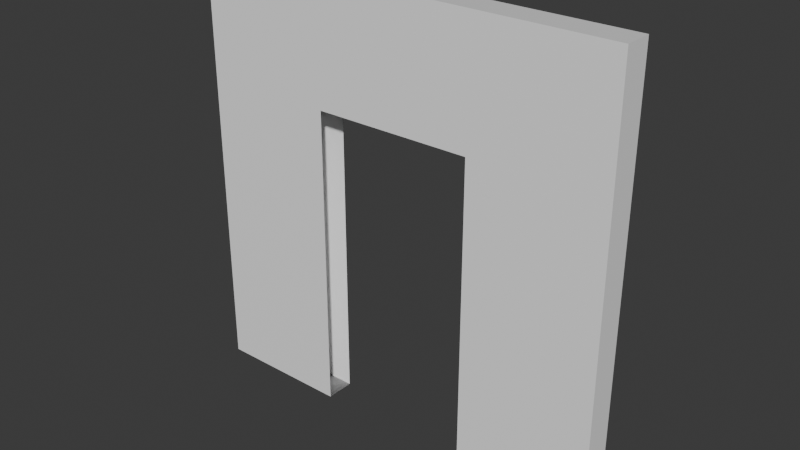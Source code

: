 # Source: parede.blend  (saved by Blender 5.0.118; exported with 4.5.12 LTS)
import bpy
from mathutils import Matrix  # noqa: F401  (used for matrix-valued properties, if any)

bpy.ops.wm.read_factory_settings(use_empty=True)
scene = bpy.context.scene
scene.name = 'Scene'

# ---- images (referenced by path relative to the original .blend; pixels are not part of the script)
import os
ASSET_DIR = os.environ.get("B2B_ASSET_DIR", "")  # directory of the original .blend (textures are referenced by path, not embedded)
HERE = os.path.dirname(os.path.abspath(__file__))  # packed textures are extracted next to this script under _unpacked/

def load_image(name, relpath, width, height, colorspace="sRGB"):
    """Load a texture the original file referenced (path relative to the .blend, or extracted next to this script)."""
    p = next((c for c in (os.path.join(HERE, relpath), os.path.join(ASSET_DIR, relpath)) if relpath and os.path.exists(c)), "")
    if p:
        img = bpy.data.images.load(p, check_existing=True)
        img.name = name
    else:  # same state as the original file: an image datablock whose file is absent (Cycles renders it pink)
        img = bpy.data.images.new(name, width, height)
        img.source = "FILE"
        img.filepath = "//" + (relpath or name)
    img.colorspace_settings.name = colorspace
    return img
img_dfk_wall_a_normal_png = load_image('dfk_wall_a_normal.png', 'dfk_wall_a_normal.png', 1024, 1024, 'Non-Color')

# ---- materials (node trees are filled in below, after node groups)
mat_dfk_wall_a_001 = bpy.data.materials.new('dfk_wall_a.001')
mat_dfk_wall_a_001.diffuse_color = (1.0, 1.0, 1.0, 1.0)
mat_dfk_wall_a_001.roughness = 0.5

# ---- material node trees
mat_dfk_wall_a_001.use_nodes = True; mat_dfk_wall_a_001.node_tree.nodes.clear()
_N = mat_dfk_wall_a_001.node_tree.nodes; _L = mat_dfk_wall_a_001.node_tree.links
n0 = _N.new('ShaderNodeBsdfPrincipled'); n0.name = 'Principled BSDF'; n0.location = (0, 300)
n0.inputs[0].default_value = (1.0, 1.0, 1.0, 1.0)
n0.inputs[27].default_value = (0.0, 0.0, 0.0, 1.0)
n0.inputs[28].default_value = 1.0
n1 = _N.new('ShaderNodeOutputMaterial'); n1.name = 'Material Output'; n1.location = (280, 300)
n2 = _N.new('ShaderNodeTexImage'); n2.name = 'Image Texture'; n2.location = (-480, 300)
n2.image = img_dfk_wall_a_normal_png
n3 = _N.new('ShaderNodeNormalMap'); n3.name = 'Normal Map'; n3.location = (-200, 300)
_L.new(n2.outputs[0], n3.inputs[1])
_L.new(n3.outputs[0], n0.inputs[5])
_L.new(n0.outputs[0], n1.inputs[0])
n1.is_active_output = True

# ---- world
world_world = bpy.data.worlds.new('World'); scene.world = world_world
world_world.use_nodes = True; world_world.node_tree.nodes.clear()
_N = world_world.node_tree.nodes; _L = world_world.node_tree.links
n0 = _N.new('ShaderNodeOutputWorld'); n0.name = 'World Output'; n0.location = (200, 100)
n1 = _N.new('ShaderNodeBackground'); n1.name = 'Background'; n1.location = (-200, 100)
n1.inputs[0].default_value = (0.05088, 0.05088, 0.05088, 1.0)
_L.new(n1.outputs[0], n0.inputs[0])
n0.is_active_output = True
world_world.color = (0.05088, 0.05088, 0.05088)
world_world.sun_shadow_jitter_overblur = 0.0

# ---- meshes
me_scene_001 = bpy.data.meshes.new('Scene.001')
me_scene_001.from_pydata([(0.0, -50.0, 50.0), (-25.0, -50.0, 50.0), (-25.0, -25.0, 50.0), (0.0, -25.0, 50.0), (-50.0, -50.0, 50.0), (-50.0, -25.0, 50.0), (-50.0, 0.0, 50.0), (-25.0, 0.0, 50.0), (0.0, 0.0, 50.0), (-25.0, 25.0, 50.0), (0.0, 25.0, 50.0), (-50.0, 25.0, 50.0), (-50.0, 50.0, 50.0), (-25.0, 50.0, 50.0), (0.0, 50.0, 50.0), (50.0, 0.0, 50.0), (25.0, 0.0, 50.0), (25.0, 25.0, 50.0), (50.0, 25.0, 50.0), (25.0, 50.0, 50.0), (50.0, 50.0, 50.0), (50.0, -50.0, 50.0), (25.0, -50.0, 50.0), (25.0, -25.0, 50.0), (50.0, -25.0, 50.0), (-50.0, 50.0, 0.0), (-25.0, 50.0, 0.0), (-25.0, 50.0, 25.0), (-50.0, 50.0, 25.0), (0.0, 50.0, 0.0), (0.0, 50.0, 25.0), (-50.0, 50.0, -50.0), (-25.0, 50.0, -50.0), (-25.0, 50.0, -25.0), (-50.0, 50.0, -25.0), (0.0, 50.0, -50.0), (0.0, 50.0, -25.0), (25.0, 50.0, -50.0), (25.0, 50.0, -25.0), (50.0, 50.0, -50.0), (50.0, 50.0, -25.0), (50.0, 50.0, 0.0), (25.0, 50.0, 0.0), (25.0, 50.0, 25.0), (50.0, 50.0, 25.0), (0.0, 0.0, -50.0), (0.0, 25.0, -50.0), (-25.0, 25.0, -50.0), (-25.0, 0.0, -50.0), (-50.0, 25.0, -50.0), (-50.0, 0.0, -50.0), (0.0, -50.0, -50.0), (0.0, -25.0, -50.0), (-25.0, -25.0, -50.0), (-25.0, -50.0, -50.0), (-50.0, -25.0, -50.0), (-50.0, -50.0, -50.0), (50.0, -50.0, -50.0), (50.0, -25.0, -50.0), (25.0, -25.0, -50.0), (25.0, -50.0, -50.0), (50.0, 0.0, -50.0), (25.0, 0.0, -50.0), (50.0, 25.0, -50.0), (25.0, 25.0, -50.0), (-50.0, -50.0, -25.0), (-25.0, -50.0, -25.0), (-50.0, -50.0, 0.0), (-25.0, -50.0, 0.0), (0.0, -50.0, 0.0), (0.0, -50.0, -25.0), (-50.0, -50.0, 25.0), (-25.0, -50.0, 25.0), (0.0, -50.0, 25.0), (25.0, -50.0, 25.0), (25.0, -50.0, 0.0), (50.0, -50.0, 25.0), (50.0, -50.0, 0.0), (25.0, -50.0, -25.0), (50.0, -50.0, -25.0), (50.0, -25.0, 25.0), (50.0, 0.0, 25.0), (50.0, 0.0, 0.0), (50.0, -25.0, 0.0), (50.0, 25.0, 25.0), (50.0, 25.0, 0.0), (50.0, 25.0, -25.0), (50.0, 0.0, -25.0), (50.0, -25.0, -25.0), (-50.0, -25.0, -25.0), (-50.0, -25.0, 0.0), (-50.0, 0.0, -25.0), (-50.0, 0.0, 0.0), (-50.0, 25.0, -25.0), (-50.0, 25.0, 0.0), (-50.0, 0.0, 25.0), (-50.0, 25.0, 25.0), (-50.0, -25.0, 25.0), (-50.0, 50.0, 18.45), (-25.0, 50.0, 18.45), (0.0, 50.0, 18.45), (25.0, 50.0, 18.45), (50.0, 50.0, 18.45), (-50.0, -50.0, 18.45), (-25.0, -50.0, 18.45), (0.0, -50.0, 18.45), (25.0, -50.0, 18.45), (50.0, -50.0, 18.45), (50.0, -25.0, 18.45), (50.0, 0.0, 18.45), (50.0, 25.0, 18.45), (-50.0, 0.0, 18.45), (-50.0, 25.0, 18.45), (-50.0, -25.0, 18.45), (-25.0, 50.0, -18.62), (0.0, 50.0, -18.62), (-50.0, 50.0, -18.62), (25.0, 50.0, -18.62), (50.0, 50.0, -18.62), (-50.0, -50.0, -18.62), (-25.0, -50.0, -18.62), (0.0, -50.0, -18.62), (25.0, -50.0, -18.62), (50.0, -50.0, -18.62), (50.0, 0.0, -18.62), (50.0, 25.0, -18.62), (50.0, -25.0, -18.62), (-50.0, -25.0, -18.62), (-50.0, 0.0, -18.62), (-50.0, 25.0, -18.62), (0.0, 21.65, 50.0), (-25.0, 21.65, 50.0), (-50.0, 21.65, 50.0), (50.0, 21.65, 50.0), (25.0, 21.65, 50.0), (0.0, 21.65, -50.0), (-25.0, 21.65, -50.0), (-50.0, 21.65, -50.0), (50.0, 21.65, -50.0), (25.0, 21.65, -50.0), (50.0, 21.65, 25.0), (50.0, 21.65, 0.0), (50.0, 21.65, -25.0), (-50.0, 21.65, 0.0), (-50.0, 21.65, -25.0), (-50.0, 21.65, 25.0), (-50.0, 21.65, 18.45), (50.0, 21.65, 18.45), (-50.0, 21.65, -18.62), (50.0, 21.65, -18.62)], [(119, 67), (120, 68), (106, 75), (107, 77), (108, 83), (109, 82), (127, 90), (128, 92), (67, 103), (68, 104), (69, 105), (92, 111), (90, 113), (69, 121), (75, 122), (77, 123), (82, 124), (83, 126)], [(0, 3, 2, 1), (1, 2, 5, 4), (2, 7, 6, 5), (3, 8, 7, 2), (130, 10, 9, 131), (131, 9, 11, 132), (9, 13, 12, 11), (10, 14, 13, 9), (133, 18, 17, 134), (134, 17, 10, 130), (17, 19, 14, 10), (18, 20, 19, 17), (21, 24, 23, 22), (22, 23, 3, 0), (23, 16, 8, 3), (24, 15, 16, 23), (98, 28, 27, 99), (99, 27, 30, 100), (27, 13, 14, 30), (28, 12, 13, 27), (31, 34, 33, 32), (32, 33, 36, 35), (114, 26, 29, 115), (116, 25, 26, 114), (35, 36, 38, 37), (37, 38, 40, 39), (117, 42, 41, 118), (115, 29, 42, 117), (100, 30, 43, 101), (101, 43, 44, 102), (43, 19, 20, 44), (30, 14, 19, 43), (135, 136, 47, 46), (46, 47, 32, 35), (47, 49, 31, 32), (136, 137, 49, 47), (51, 54, 53, 52), (52, 53, 48, 45), (53, 55, 50, 48), (54, 56, 55, 53), (57, 60, 59, 58), (58, 59, 62, 61), (59, 52, 45, 62), (60, 51, 52, 59), (138, 139, 64, 63), (63, 64, 37, 39), (64, 46, 35, 37), (139, 135, 46, 64), (56, 54, 66, 65), (54, 51, 70, 66), (103, 104, 72, 71), (71, 72, 1, 4), (72, 73, 0, 1), (104, 105, 73, 72), (105, 106, 74, 73), (73, 74, 22, 0), (74, 76, 21, 22), (106, 107, 76, 74), (51, 60, 78, 70), (60, 57, 79, 78), (21, 76, 80, 24), (24, 80, 81, 15), (133, 140, 84, 18), (18, 84, 44, 20), (110, 85, 41, 102), (147, 141, 85, 110), (149, 142, 86, 125), (125, 86, 40, 118), (86, 63, 39, 40), (142, 138, 63, 86), (123, 79, 88, 126), (126, 88, 87, 124), (88, 58, 61, 87), (79, 57, 58, 88), (119, 127, 89, 65), (65, 89, 55, 56), (89, 91, 50, 55), (127, 128, 91, 89), (148, 129, 93, 144), (144, 93, 49, 137), (93, 34, 31, 49), (129, 116, 34, 93), (132, 11, 96, 145), (146, 112, 94, 143), (112, 98, 25, 94), (11, 12, 28, 96), (4, 5, 97, 71), (5, 6, 95, 97), (97, 95, 111, 113), (71, 97, 113, 103), (96, 28, 98, 112), (145, 96, 112, 146), (140, 147, 110, 84), (84, 110, 102, 44), (76, 107, 108, 80), (80, 108, 109, 81), (42, 101, 102, 41), (29, 100, 101, 42), (26, 99, 100, 29), (25, 98, 99, 26), (94, 25, 116, 129), (143, 94, 129, 148), (85, 125, 118, 41), (141, 149, 125, 85), (78, 79, 123, 122), (70, 78, 122, 121), (66, 70, 121, 120), (65, 66, 120, 119), (36, 115, 117, 38), (38, 117, 118, 40), (34, 116, 114, 33), (33, 114, 115, 36), (81, 109, 147, 140), (95, 145, 146, 111), (6, 132, 145, 95), (91, 144, 137, 50), (128, 148, 144, 91), (87, 61, 138, 142), (124, 87, 142, 149), (15, 81, 140, 133), (62, 45, 135, 139), (61, 62, 139, 138), (48, 50, 137, 136), (45, 48, 136, 135), (16, 134, 130, 8), (15, 133, 134, 16), (7, 131, 132, 6), (8, 130, 131, 7)])
me_scene_001.polygons.foreach_set('use_smooth', [True] * 128)
_k = set([(0, 1), (0, 22), (1, 4), (4, 5), (4, 71), (5, 6), (6, 132), (11, 12), (11, 132), (12, 13), (12, 28), (13, 14), (14, 19), (15, 24), (15, 133), (18, 20), (18, 133), (19, 20), (20, 44), (21, 22), (21, 24), (21, 76), (25, 98), (25, 116), (28, 98), (31, 32), (31, 34), (31, 49), (32, 35), (34, 116), (35, 37), (37, 39), (39, 40), (39, 63), (40, 118), (41, 102), (41, 118), (44, 102), (49, 137), (50, 55), (50, 137), (51, 54), (51, 60), (54, 56), (55, 56), (56, 65), (57, 58), (57, 60), (57, 79), (58, 61), (61, 138), (63, 138), (65, 119), (67, 103), (67, 119), (71, 103), (76, 107), (77, 107), (77, 123), (79, 123)])
me_scene_001.attributes.new('sharp_edge', 'BOOLEAN', 'EDGE').data.foreach_set('value', [ (min(e.vertices), max(e.vertices)) in _k for e in me_scene_001.edges])
_uv = me_scene_001.uv_layers.new(name='UVSet0')
_uv.uv.foreach_set('vector', [0.5, 0.0, 0.5, 0.25, 0.25, 0.25, 0.25, 0.0, 0.25, 0.0, 0.25, 0.25, 0.0, 0.25, 0.0, 0.0, 0.25, 0.25, 0.25, 0.5, 0.0, 0.5, 0.0, 0.25, 0.5, 0.25, 0.5, 0.5, 0.25, 0.5, 0.25, 0.25, 0.5, 0.7165, 0.5, 0.75, 0.25, 0.75, 0.25, 0.7165, 0.25, 0.7165, 0.25, 0.75, 0.0, 0.75, 0.0, 0.7165, 0.25, 0.75, 0.25, 1.0, 0.0, 1.0, 0.0, 0.75, 0.5, 0.75, 0.5, 1.0, 0.25, 1.0, 0.25, 0.75, 1.0, 0.7165, 1.0, 0.75, 0.75, 0.75, 0.75, 0.7165, 0.75, 0.7165, 0.75, 0.75, 0.5, 0.75, 0.5, 0.7165, 0.75, 0.75, 0.75, 1.0, 0.5, 1.0, 0.5, 0.75, 1.0, 0.75, 1.0, 1.0, 0.75, 1.0, 0.75, 0.75, 1.0, 0.0, 1.0, 0.25, 0.75, 0.25, 0.75, 0.0, 0.75, 0.0, 0.75, 0.25, 0.5, 0.25, 0.5, 0.0, 0.75, 0.25, 0.75, 0.5, 0.5, 0.5, 0.5, 0.25, 1.0, 0.25, 1.0, 0.5, 0.75, 0.5, 0.75, 0.25, 0.0, 0.3155, 0.0, 0.25, 0.25, 0.25, 0.25, 0.3155, 0.25, 0.3155, 0.25, 0.25, 0.5, 0.25, 0.5, 0.3155, 0.25, 0.25, 0.25, 0.0, 0.5, 0.0, 0.5, 0.25, 0.0, 0.25, 0.0, 0.0, 0.25, 0.0, 0.25, 0.25, 0.0, 1.0, 0.0, 0.75, 0.25, 0.75, 0.25, 1.0, 0.25, 1.0, 0.25, 0.75, 0.5, 0.75, 0.5, 1.0, 0.25, 0.6862, 0.25, 0.5, 0.5, 0.5, 0.5, 0.6862, 0.0, 0.6862, 0.0, 0.5, 0.25, 0.5, 0.25, 0.6862, 0.5, 1.0, 0.5, 0.75, 0.75, 0.75, 0.75, 1.0, 0.75, 1.0, 0.75, 0.75, 1.0, 0.75, 1.0, 1.0, 0.75, 0.6862, 0.75, 0.5, 1.0, 0.5, 1.0, 0.6862, 0.5, 0.6862, 0.5, 0.5, 0.75, 0.5, 0.75, 0.6862, 0.5, 0.3155, 0.5, 0.25, 0.75, 0.25, 0.75, 0.3155, 0.75, 0.3155, 0.75, 0.25, 1.0, 0.25, 1.0, 0.3155, 0.75, 0.25, 0.75, 0.0, 1.0, 0.0, 1.0, 0.25, 0.5, 0.25, 0.5, 0.0, 0.75, 0.0, 0.75, 0.25, 0.5, 0.2835, 0.25, 0.2835, 0.25, 0.25, 0.5, 0.25, 0.5, 0.25, 0.25, 0.25, 0.25, 0.0, 0.5, 0.0, 0.25, 0.25, 0.0, 0.25, 0.0, 0.0, 0.25, 0.0, 0.25, 0.2835, 0.0, 0.2835, 0.0, 0.25, 0.25, 0.25, 0.5, 1.0, 0.25, 1.0, 0.25, 0.75, 0.5, 0.75, 0.5, 0.75, 0.25, 0.75, 0.25, 0.5, 0.5, 0.5, 0.25, 0.75, 0.0, 0.75, 0.0, 0.5, 0.25, 0.5, 0.25, 1.0, 0.0, 1.0, 0.0, 0.75, 0.25, 0.75, 1.0, 1.0, 0.75, 1.0, 0.75, 0.75, 1.0, 0.75, 1.0, 0.75, 0.75, 0.75, 0.75, 0.5, 1.0, 0.5, 0.75, 0.75, 0.5, 0.75, 0.5, 0.5, 0.75, 0.5, 0.75, 1.0, 0.5, 1.0, 0.5, 0.75, 0.75, 0.75, 1.0, 0.2835, 0.75, 0.2835, 0.75, 0.25, 1.0, 0.25, 1.0, 0.25, 0.75, 0.25, 0.75, 0.0, 1.0, 0.0, 0.75, 0.25, 0.5, 0.25, 0.5, 0.0, 0.75, 0.0, 0.75, 0.2835, 0.5, 0.2835, 0.5, 0.25, 0.75, 0.25, 0.0, 0.0, 0.25, 0.0, 0.25, 0.25, 0.0, 0.25, 0.25, 0.0, 0.5, 0.0, 0.5, 0.25, 0.25, 0.25, 0.0, 0.6845, 0.25, 0.6845, 0.25, 0.75, 0.0, 0.75, 0.0, 0.75, 0.25, 0.75, 0.25, 1.0, 0.0, 1.0, 0.25, 0.75, 0.5, 0.75, 0.5, 1.0, 0.25, 1.0, 0.25, 0.6845, 0.5, 0.6845, 0.5, 0.75, 0.25, 0.75, 0.5, 0.6845, 0.75, 0.6845, 0.75, 0.75, 0.5, 0.75, 0.5, 0.75, 0.75, 0.75, 0.75, 1.0, 0.5, 1.0, 0.75, 0.75, 1.0, 0.75, 1.0, 1.0, 0.75, 1.0, 0.75, 0.6845, 1.0, 0.6845, 1.0, 0.75, 0.75, 0.75, 0.5, 0.0, 0.75, 0.0, 0.75, 0.25, 0.5, 0.25, 0.75, 0.0, 1.0, 0.0, 1.0, 0.25, 0.75, 0.25, 0.0, 0.0, 0.25, 0.0, 0.25, 0.25, 0.0, 0.25, 0.0, 0.25, 0.25, 0.25, 0.25, 0.5, 0.0, 0.5, 0.0, 0.7165, 0.25, 0.7165, 0.25, 0.75, 0.0, 0.75, 0.0, 0.75, 0.25, 0.75, 0.25, 1.0, 0.0, 1.0, 0.3155, 0.75, 0.5, 0.75, 0.5, 1.0, 0.3155, 1.0, 0.3155, 0.7165, 0.5, 0.7165, 0.5, 0.75, 0.3155, 0.75, 0.6862, 0.7165, 0.75, 0.7165, 0.75, 0.75, 0.6862, 0.75, 0.6862, 0.75, 0.75, 0.75, 0.75, 1.0, 0.6862, 1.0, 0.75, 0.75, 1.0, 0.75, 1.0, 1.0, 0.75, 1.0, 0.75, 0.7165, 1.0, 0.7165, 1.0, 0.75, 0.75, 0.75, 0.6862, 0.0, 0.75, 0.0, 0.75, 0.25, 0.6862, 0.25, 0.6862, 0.25, 0.75, 0.25, 0.75, 0.5, 0.6862, 0.5, 0.75, 0.25, 1.0, 0.25, 1.0, 0.5, 0.75, 0.5, 0.75, 0.0, 1.0, 0.0, 1.0, 0.25, 0.75, 0.25, 0.3138, 0.0, 0.3138, 0.25, 0.25, 0.25, 0.25, 0.0, 0.25, 0.0, 0.25, 0.25, 0.0, 0.25, 0.0, 0.0, 0.25, 0.25, 0.25, 0.5, 0.0, 0.5, 0.0, 0.25, 0.3138, 0.25, 0.3138, 0.5, 0.25, 0.5, 0.25, 0.25, 0.3138, 0.7165, 0.3138, 0.75, 0.25, 0.75, 0.25, 0.7165, 0.25, 0.7165, 0.25, 0.75, 0.0, 0.75, 0.0, 0.7165, 0.25, 0.75, 0.25, 1.0, 0.0, 1.0, 0.0, 0.75, 0.3138, 0.75, 0.3138, 1.0, 0.25, 1.0, 0.25, 0.75, 1.0, 0.7165, 1.0, 0.75, 0.75, 0.75, 0.75, 0.7165, 0.6845, 0.7165, 0.6845, 0.75, 0.5, 0.75, 0.5, 0.7165, 0.6845, 0.75, 0.6845, 1.0, 0.5, 1.0, 0.5, 0.75, 1.0, 0.75, 1.0, 1.0, 0.75, 1.0, 0.75, 0.75, 1.0, 0.0, 1.0, 0.25, 0.75, 0.25, 0.75, 0.0, 1.0, 0.25, 1.0, 0.5, 0.75, 0.5, 0.75, 0.25, 0.75, 0.25, 0.75, 0.5, 0.6845, 0.5, 0.6845, 0.25, 0.75, 0.0, 0.75, 0.25, 0.6845, 0.25, 0.6845, 0.0, 0.75, 0.75, 0.75, 1.0, 0.6845, 1.0, 0.6845, 0.75, 0.75, 0.7165, 0.75, 0.75, 0.6845, 0.75, 0.6845, 0.7165, 0.25, 0.7165, 0.3155, 0.7165, 0.3155, 0.75, 0.25, 0.75, 0.25, 0.75, 0.3155, 0.75, 0.3155, 1.0, 0.25, 1.0, 0.25, 0.0, 0.3155, 0.0, 0.3155, 0.25, 0.25, 0.25, 0.25, 0.25, 0.3155, 0.25, 0.3155, 0.5, 0.25, 0.5, 0.75, 0.5, 0.75, 0.3155, 1.0, 0.3155, 1.0, 0.5, 0.5, 0.5, 0.5, 0.3155, 0.75, 0.3155, 0.75, 0.5, 0.25, 0.5, 0.25, 0.3155, 0.5, 0.3155, 0.5, 0.5, 0.0, 0.5, 0.0, 0.3155, 0.25, 0.3155, 0.25, 0.5, 0.5, 0.75, 0.5, 1.0, 0.3138, 1.0, 0.3138, 0.75, 0.5, 0.7165, 0.5, 0.75, 0.3138, 0.75, 0.3138, 0.7165, 0.5, 0.75, 0.6862, 0.75, 0.6862, 1.0, 0.5, 1.0, 0.5, 0.7165, 0.6862, 0.7165, 0.6862, 0.75, 0.5, 0.75, 0.75, 0.25, 1.0, 0.25, 1.0, 0.3138, 0.75, 0.3138, 0.5, 0.25, 0.75, 0.25, 0.75, 0.3138, 0.5, 0.3138, 0.25, 0.25, 0.5, 0.25, 0.5, 0.3138, 0.25, 0.3138, 0.0, 0.25, 0.25, 0.25, 0.25, 0.3138, 0.0, 0.3138, 0.5, 0.75, 0.5, 0.6862, 0.75, 0.6862, 0.75, 0.75, 0.75, 0.75, 0.75, 0.6862, 1.0, 0.6862, 1.0, 0.75, 0.0, 0.75, 0.0, 0.6862, 0.25, 0.6862, 0.25, 0.75, 0.25, 0.75, 0.25, 0.6862, 0.5, 0.6862, 0.5, 0.75, 0.25, 0.5, 0.3155, 0.5, 0.3155, 0.7165, 0.25, 0.7165, 0.75, 0.5, 0.75, 0.7165, 0.6845, 0.7165, 0.6845, 0.5, 1.0, 0.5, 1.0, 0.7165, 0.75, 0.7165, 0.75, 0.5, 0.25, 0.5, 0.25, 0.7165, 0.0, 0.7165, 0.0, 0.5, 0.3138, 0.5, 0.3138, 0.7165, 0.25, 0.7165, 0.25, 0.5, 0.75, 0.5, 1.0, 0.5, 1.0, 0.7165, 0.75, 0.7165, 0.6862, 0.5, 0.75, 0.5, 0.75, 0.7165, 0.6862, 0.7165, 0.0, 0.5, 0.25, 0.5, 0.25, 0.7165, 0.0, 0.7165, 0.75, 0.5, 0.5, 0.5, 0.5, 0.2835, 0.75, 0.2835, 1.0, 0.5, 0.75, 0.5, 0.75, 0.2835, 1.0, 0.2835, 0.25, 0.5, 0.0, 0.5, 0.0, 0.2835, 0.25, 0.2835, 0.5, 0.5, 0.25, 0.5, 0.25, 0.2835, 0.5, 0.2835, 0.75, 0.5, 0.75, 0.7165, 0.5, 0.7165, 0.5, 0.5, 1.0, 0.5, 1.0, 0.7165, 0.75, 0.7165, 0.75, 0.5, 0.25, 0.5, 0.25, 0.7165, 0.0, 0.7165, 0.0, 0.5, 0.5, 0.5, 0.5, 0.7165, 0.25, 0.7165, 0.25, 0.5])
me_scene_001.materials.append(mat_dfk_wall_a_001)
me_scene_001.update()
me_scene_001.normals_split_custom_set([tuple(v) for v in zip(*[iter([0.0, 0.0, 1.0, 0.0, 0.0, 1.0, 0.0, 0.0, 1.0, 0.0, 0.0, 1.0, 0.0, 0.0, 1.0, 0.0, 0.0, 1.0, 0.0, 0.0, 1.0, 0.0, 0.0, 1.0, 0.0, 0.0, 1.0, 0.0, 0.0, 1.0, 0.0, 0.0, 1.0, 0.0, 0.0, 1.0, 0.0, 0.0, 1.0, 0.0, 0.0, 1.0, 0.0, 0.0, 1.0, 0.0, 0.0, 1.0, 0.0, 0.0, 1.0, 0.0, 0.0, 1.0, 0.0, 0.0, 1.0, 0.0, 0.0, 1.0, 0.0, 0.0, 1.0, 0.0, 0.0, 1.0, 0.0, 0.0, 1.0, 0.0, 0.0, 1.0, 0.0, 0.0, 1.0, 0.0, 0.0, 1.0, 0.0, 0.0, 1.0, 0.0, 0.0, 1.0, 0.0, 0.0, 1.0, 0.0, 0.0, 1.0, 0.0, 0.0, 1.0, 0.0, 0.0, 1.0, 0.0, 0.0, 1.0, 0.0, 0.0, 1.0, 0.0, 0.0, 1.0, 0.0, 0.0, 1.0, 0.0, 0.0, 1.0, 0.0, 0.0, 1.0, 0.0, 0.0, 1.0, 0.0, 0.0, 1.0, 0.0, 0.0, 1.0, 0.0, 0.0, 1.0, 0.0, 0.0, 1.0, 0.0, 0.0, 1.0, 0.0, 0.0, 1.0, 0.0, 0.0, 1.0, 0.0, 0.0, 1.0, 0.0, 0.0, 1.0, 0.0, 0.0, 1.0, 0.0, 0.0, 1.0, 0.0, 0.0, 1.0, 0.0, 0.0, 1.0, 0.0, 0.0, 1.0, 0.0, 0.0, 1.0, 0.0, 0.0, 1.0, 0.0, 0.0, 1.0, 0.0, 0.0, 1.0, 0.0, 0.0, 1.0, 0.0, 0.0, 1.0, 0.0, 0.0, 1.0, 0.0, 0.0, 1.0, 0.0, 0.0, 1.0, 0.0, 0.0, 1.0, 0.0, 0.0, 1.0, 0.0, 1.0, 0.0, 0.0, 1.0, 0.0, 0.0, 1.0, 0.0, 0.0, 1.0, 0.0, 0.0, 1.0, 0.0, 0.0, 1.0, 0.0, 0.0, 1.0, 0.0, 0.0, 1.0, 0.0, 0.0, 1.0, 0.0, 0.0, 1.0, 0.0, 0.0, 1.0, 0.0, 0.0, 1.0, 0.0, 0.0, 1.0, 0.0, 0.0, 1.0, 0.0, 0.0, 1.0, 0.0, 0.0, 1.0, 0.0, 0.0, 1.0, 0.0, 0.0, 1.0, 0.0, 0.0, 1.0, 0.0, 0.0, 1.0, 0.0, 0.0, 1.0, 0.0, 0.0, 1.0, 0.0, 0.0, 1.0, 0.0, 0.0, 1.0, 0.0, 0.0, 1.0, 0.0, 0.0, 1.0, 0.0, 0.0, 1.0, 0.0, 0.0, 1.0, 0.0, 0.0, 1.0, 0.0, 0.0, 1.0, 0.0, 0.0, 1.0, 0.0, 0.0, 1.0, 0.0, 0.0, 1.0, 0.0, 0.0, 1.0, 0.0, 0.0, 1.0, 0.0, 0.0, 1.0, 0.0, 0.0, 1.0, 0.0, 0.0, 1.0, 0.0, 0.0, 1.0, 0.0, 0.0, 1.0, 0.0, 0.0, 1.0, 0.0, 0.0, 1.0, 0.0, 0.0, 1.0, 0.0, 0.0, 1.0, 0.0, 0.0, 1.0, 0.0, 0.0, 1.0, 0.0, 0.0, 1.0, 0.0, 0.0, 1.0, 0.0, 0.0, 1.0, 0.0, 0.0, 1.0, 0.0, 0.0, 1.0, 0.0, 0.0, 1.0, 0.0, 0.0, 1.0, 0.0, 0.0, 1.0, 0.0, 0.0, 1.0, 0.0, 0.0, 1.0, 0.0, 0.0, 1.0, 0.0, 0.0, 1.0, 0.0, 0.0, 1.0, 0.0, 0.0, 1.0, 0.0, 0.0, 1.0, 0.0, 0.0, 1.0, 0.0, 0.0, 1.0, 0.0, 0.0, 1.0, 0.0, 0.0, 0.0, -1.0, 0.0, 0.0, -1.0, 0.0, 0.0, -1.0, 0.0, 0.0, -1.0, 0.0, 0.0, -1.0, 0.0, 0.0, -1.0, 0.0, 0.0, -1.0, 0.0, 0.0, -1.0, 0.0, 0.0, -1.0, 0.0, 0.0, -1.0, 0.0, 0.0, -1.0, 0.0, 0.0, -1.0, 0.0, 0.0, -1.0, 0.0, 0.0, -1.0, 0.0, 0.0, -1.0, 0.0, 0.0, -1.0, 0.0, 0.0, -1.0, 0.0, 0.0, -1.0, 0.0, 0.0, -1.0, 0.0, 0.0, -1.0, 0.0, 0.0, -1.0, 0.0, 0.0, -1.0, 0.0, 0.0, -1.0, 0.0, 0.0, -1.0, 0.0, 0.0, -1.0, 0.0, 0.0, -1.0, 0.0, 0.0, -1.0, 0.0, 0.0, -1.0, 0.0, 0.0, -1.0, 0.0, 0.0, -1.0, 0.0, 0.0, -1.0, 0.0, 0.0, -1.0, 0.0, 0.0, -1.0, 0.0, 0.0, -1.0, 0.0, 0.0, -1.0, 0.0, 0.0, -1.0, 0.0, 0.0, -1.0, 0.0, 0.0, -1.0, 0.0, 0.0, -1.0, 0.0, 0.0, -1.0, 0.0, 0.0, -1.0, 0.0, 0.0, -1.0, 0.0, 0.0, -1.0, 0.0, 0.0, -1.0, 0.0, 0.0, -1.0, 0.0, 0.0, -1.0, 0.0, 0.0, -1.0, 0.0, 0.0, -1.0, 0.0, 0.0, -1.0, 0.0, 0.0, -1.0, 0.0, 0.0, -1.0, 0.0, 0.0, -1.0, 0.0, 0.0, -1.0, 0.0, 0.0, -1.0, 0.0, 0.0, -1.0, 0.0, 0.0, -1.0, 0.0, 0.0, -1.0, 0.0, 0.0, -1.0, 0.0, 0.0, -1.0, 0.0, 0.0, -1.0, 0.0, 0.0, -1.0, 0.0, 0.0, -1.0, 0.0, 0.0, -1.0, 0.0, 0.0, -1.0, 0.0, -1.0, 0.0, 0.0, -1.0, 0.0, 0.0, -1.0, 0.0, 0.0, -1.0, 0.0, 0.0, -1.0, 0.0, 0.0, -1.0, 0.0, 0.0, -1.0, 0.0, 0.0, -1.0, 0.0, 0.0, -1.0, 0.0, 0.0, -1.0, 0.0, 0.0, -1.0, 0.0, 0.0, -1.0, 0.0, 0.0, -1.0, 0.0, 0.0, -1.0, 0.0, 0.0, -1.0, 0.0, 0.0, -1.0, 0.0, 0.0, -1.0, 0.0, 0.0, -1.0, 0.0, 0.0, -1.0, 0.0, 0.0, -1.0, 0.0, 0.0, -1.0, 0.0, 0.0, -1.0, 0.0, 0.0, -1.0, 0.0, 0.0, -1.0, 0.0, 0.0, -1.0, 0.0, 0.0, -1.0, 0.0, 0.0, -1.0, 0.0, 0.0, -1.0, 0.0, 0.0, -1.0, 0.0, 0.0, -1.0, 0.0, 0.0, -1.0, 0.0, 0.0, -1.0, 0.0, 0.0, -1.0, 0.0, 0.0, -1.0, 0.0, 0.0, -1.0, 0.0, 0.0, -1.0, 0.0, 0.0, -1.0, 0.0, 0.0, -1.0, 0.0, 0.0, -1.0, 0.0, 0.0, -1.0, 0.0, 0.0, -1.0, 0.0, 0.0, -1.0, 0.0, 0.0, -1.0, 0.0, 0.0, -1.0, 0.0, 0.0, -1.0, 0.0, 0.0, -1.0, 0.0, 0.0, -1.0, 0.0, 0.0, -1.0, 0.0, 1.0, 0.0, 0.0, 1.0, 0.0, 0.0, 1.0, 0.0, 0.0, 1.0, 0.0, 0.0, 1.0, 0.0, 0.0, 1.0, 0.0, 0.0, 1.0, 0.0, 0.0, 1.0, 0.0, 0.0, 1.0, 0.0, 0.0, 1.0, 0.0, 0.0, 1.0, 0.0, 0.0, 1.0, 0.0, 0.0, 1.0, 0.0, 0.0, 1.0, 0.0, 0.0, 1.0, 0.0, 0.0, 1.0, 0.0, 0.0, 1.0, 0.0, 0.0, 1.0, 0.0, 0.0, 1.0, 0.0, 0.0, 1.0, 0.0, 0.0, 1.0, 0.0, 0.0, 1.0, 0.0, 0.0, 1.0, 0.0, 0.0, 1.0, 0.0, 0.0, 1.0, 0.0, 0.0, 1.0, 0.0, 0.0, 1.0, 0.0, 0.0, 1.0, 0.0, 0.0, 1.0, 0.0, 0.0, 1.0, 0.0, 0.0, 1.0, 0.0, 0.0, 1.0, 0.0, 0.0, 1.0, 0.0, 0.0, 1.0, 0.0, 0.0, 1.0, 0.0, 0.0, 1.0, 0.0, 0.0, 1.0, 0.0, 0.0, 1.0, 0.0, 0.0, 1.0, 0.0, 0.0, 1.0, 0.0, 0.0, 1.0, 0.0, 0.0, 1.0, 0.0, 0.0, 1.0, 0.0, 0.0, 1.0, 0.0, 0.0, 1.0, 0.0, 0.0, 1.0, 0.0, 0.0, 1.0, 0.0, 0.0, 1.0, 0.0, 0.0, 1.0, 0.0, 0.0, 1.0, 0.0, 0.0, 1.0, 0.0, 0.0, 1.0, 0.0, 0.0, 1.0, 0.0, 0.0, 1.0, 0.0, 0.0, 1.0, 0.0, 0.0, 1.0, 0.0, 0.0, -1.0, 0.0, 0.0, -1.0, 0.0, 0.0, -1.0, 0.0, 0.0, -1.0, 0.0, 0.0, -1.0, 0.0, 0.0, -1.0, 0.0, 0.0, -1.0, 0.0, 0.0, -1.0, 0.0, 0.0, -1.0, 0.0, 0.0, -1.0, 0.0, 0.0, -1.0, 0.0, 0.0, -1.0, 0.0, 0.0, -1.0, 0.0, 0.0, -1.0, 0.0, 0.0, -1.0, 0.0, 0.0, -1.0, 0.0, 0.0, -1.0, 0.0, 0.0, -1.0, 0.0, 0.0, -1.0, 0.0, 0.0, -1.0, 0.0, 0.0, -1.0, 0.0, 0.0, -1.0, 0.0, 0.0, -1.0, 0.0, 0.0, -1.0, 0.0, 0.0, -1.0, 0.0, 0.0, -1.0, 0.0, 0.0, -1.0, 0.0, 0.0, -1.0, 0.0, 0.0, -1.0, 0.0, 0.0, -1.0, 0.0, 0.0, -1.0, 0.0, 0.0, -1.0, 0.0, 0.0, -1.0, 0.0, 0.0, -1.0, 0.0, 0.0, -1.0, 0.0, 0.0, -1.0, 0.0, 0.0, -1.0, 0.0, 0.0, -1.0, 0.0, 0.0, -1.0, 0.0, 0.0, -1.0, 0.0, 0.0, -1.0, 0.0, 0.0, -1.0, 0.0, 0.0, -1.0, 0.0, 0.0, -1.0, 0.0, 0.0, -1.0, 0.0, 0.0, -1.0, 0.0, 0.0, -1.0, 0.0, 0.0, -1.0, 0.0, 0.0, -1.0, 0.0, 0.0, -1.0, 0.0, 0.0, -1.0, 0.0, 0.0, -1.0, 0.0, 0.0, -1.0, 0.0, 0.0, -1.0, 0.0, 0.0, -1.0, 0.0, 0.0, -1.0, 0.0, 0.0, -1.0, 0.0, 0.0, -1.0, 0.0, 0.0, -1.0, 0.0, 0.0, -1.0, 0.0, 0.0, -1.0, 0.0, 0.0, -1.0, 0.0, 0.0, -1.0, 0.0, 0.0, -1.0, 0.0, 0.0, -1.0, 0.0, 0.0, -1.0, 0.0, 0.0, -1.0, 0.0, 0.0, -1.0, 0.0, 0.0, -1.0, 0.0, 0.0, -1.0, 0.0, 0.0, -1.0, 0.0, 0.0, -1.0, 0.0, 0.0, 1.0, 0.0, 0.0, 1.0, 0.0, 0.0, 1.0, 0.0, 0.0, 1.0, 0.0, 0.0, 1.0, 0.0, 0.0, 1.0, 0.0, 0.0, 1.0, 0.0, 0.0, 1.0, 0.0, 0.0, 1.0, 0.0, 0.0, 1.0, 0.0, 0.0, 1.0, 0.0, 0.0, 1.0, 0.0, 0.0, 1.0, 0.0, 0.0, 1.0, 0.0, 0.0, 1.0, 0.0, 0.0, 1.0, 0.0, 0.0, 0.0, 1.0, 0.0, 0.0, 1.0, 0.0, 0.0, 1.0, 0.0, 0.0, 1.0, 0.0, 0.0, 1.0, 0.0, 0.0, 1.0, 0.0, 0.0, 1.0, 0.0, 0.0, 1.0, 0.0, 0.0, 1.0, 0.0, 0.0, 1.0, 0.0, 0.0, 1.0, 0.0, 0.0, 1.0, 0.0, 0.0, 1.0, 0.0, 0.0, 1.0, 0.0, 0.0, 1.0, 0.0, 0.0, 1.0, 0.0, -1.0, 0.0, 0.0, -1.0, 0.0, 0.0, -1.0, 0.0, 0.0, -1.0, 0.0, 0.0, -1.0, 0.0, 0.0, -1.0, 0.0, 0.0, -1.0, 0.0, 0.0, -1.0, 0.0, 0.0, 1.0, 0.0, 0.0, 1.0, 0.0, 0.0, 1.0, 0.0, 0.0, 1.0, 0.0, 0.0, 1.0, 0.0, 0.0, 1.0, 0.0, 0.0, 1.0, 0.0, 0.0, 1.0, 0.0, 0.0, 0.0, -1.0, 0.0, 0.0, -1.0, 0.0, 0.0, -1.0, 0.0, 0.0, -1.0, 0.0, 0.0, -1.0, 0.0, 0.0, -1.0, 0.0, 0.0, -1.0, 0.0, 0.0, -1.0, 0.0, 0.0, -1.0, 0.0, 0.0, -1.0, 0.0, 0.0, -1.0, 0.0, 0.0, -1.0, 0.0, 0.0, -1.0, 0.0, 0.0, -1.0, 0.0, 0.0, -1.0, 0.0, 0.0, -1.0, 0.0, 0.0, 1.0, 0.0, 0.0, 1.0, 0.0, 0.0, 1.0, 0.0, 0.0, 1.0, 0.0, 0.0, 1.0, 0.0, 0.0, 1.0, 0.0, 0.0, 1.0, 0.0, 0.0, 1.0, 0.0, 0.0, 1.0, 0.0, 0.0, 1.0, 0.0, 0.0, 1.0, 0.0, 0.0, 1.0, 0.0, 0.0, 1.0, 0.0, 0.0, 1.0, 0.0, 0.0, 1.0, 0.0, 0.0, 1.0, 0.0, 1.0, 0.0, 0.0, 1.0, 0.0, 0.0, 1.0, 0.0, 0.0, 1.0, 0.0, 0.0, -1.0, 0.0, 0.0, -1.0, 0.0, 0.0, -1.0, 0.0, 0.0, -1.0, 0.0, 0.0, -1.0, 0.0, 0.0, -1.0, 0.0, 0.0, -1.0, 0.0, 0.0, -1.0, 0.0, 0.0, -1.0, 0.0, 0.0, -1.0, 0.0, 0.0, -1.0, 0.0, 0.0, -1.0, 0.0, 0.0, -1.0, 0.0, 0.0, -1.0, 0.0, 0.0, -1.0, 0.0, 0.0, -1.0, 0.0, 0.0, 1.0, 0.0, 0.0, 1.0, 0.0, 0.0, 1.0, 0.0, 0.0, 1.0, 0.0, 0.0, 1.0, 0.0, 0.0, 1.0, 0.0, 0.0, 1.0, 0.0, 0.0, 1.0, 0.0, 0.0, 1.0, 0.0, 0.0, 1.0, 0.0, 0.0, 1.0, 0.0, 0.0, 1.0, 0.0, 0.0, 0.0, 0.0, -1.0, 0.0, 0.0, -1.0, 0.0, 0.0, -1.0, 0.0, 0.0, -1.0, 0.0, 0.0, -1.0, 0.0, 0.0, -1.0, 0.0, 0.0, -1.0, 0.0, 0.0, -1.0, 0.0, 0.0, -1.0, 0.0, 0.0, -1.0, 0.0, 0.0, -1.0, 0.0, 0.0, -1.0, 0.0, 0.0, -1.0, 0.0, 0.0, -1.0, 0.0, 0.0, -1.0, 0.0, 0.0, -1.0, 0.0, 0.0, 1.0, 0.0, 0.0, 1.0, 0.0, 0.0, 1.0, 0.0, 0.0, 1.0, 0.0, 0.0, 1.0, 0.0, 0.0, 1.0, 0.0, 0.0, 1.0, 0.0, 0.0, 1.0, 0.0, 0.0, 1.0, 0.0, 0.0, 1.0, 0.0, 0.0, 1.0, 0.0, 0.0, 1.0, 0.0, 0.0, 1.0, 0.0, 0.0, 1.0, 0.0, 0.0, 1.0, 0.0, 0.0, 1.0])] * 3)])

# ---- objects
ob_parede = bpy.data.objects.new('Parede_', me_scene_001)

# ---- transforms, parenting, visibility, modifiers, constraints
ob_parede.location = (0.0, 0.0, 0.0)
ob_parede.rotation_euler = (1.571, -0.0, -1.571)
ob_parede.scale = (0.002, 0.03, 0.03)

# ---- collection membership
scene.collection.objects.link(ob_parede)

# ---- scene / render settings (as saved in the file)
scene.frame_start = 1; scene.frame_end = 250; scene.frame_set(1)
scene.render.engine = 'BLENDER_EEVEE_NEXT'
scene.render.fps = 30
scene.render.bake_bias = 0.0
scene.render.bake_samples = 0
scene.cycles.sampling_pattern = 'TABULATED_SOBOL'
scene.eevee.use_volume_custom_range = False
bpy.context.view_layer.update()

# ---- added for rendering (the .blend has no active camera and no usable light): camera, sun
cam_auto = bpy.data.cameras.new('AutoCamera')
cam_auto.lens = 50.0
cam_auto.sensor_width = 36.0
cam_auto.clip_end = 1000.0
ob_auto_camera = bpy.data.objects.new('AutoCamera', cam_auto)
scene.collection.objects.link(ob_auto_camera)
ob_auto_camera.location = (3.92976, -4.71571, 3.1438)
ob_auto_camera.rotation_euler = (1.09748, -7.21219e-08, 0.694738)
scene.camera = ob_auto_camera
light_auto_sun = bpy.data.lights.new('AutoSun', 'SUN')
light_auto_sun.energy = 3.0
light_auto_sun.angle = 0.0523599
ob_auto_sun = bpy.data.objects.new('AutoSun', light_auto_sun)
scene.collection.objects.link(ob_auto_sun)
ob_auto_sun.rotation_euler = (0.872665, 0.174533, 0.523599)
bpy.context.view_layer.update()
